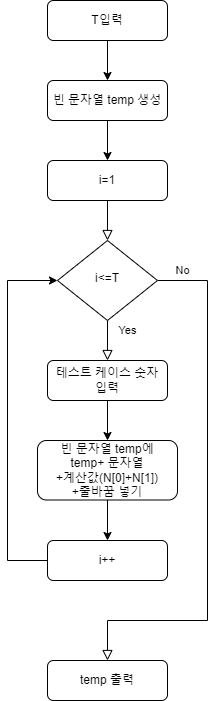

The diagram above was exported from draw.io. Its source (the exported page's mxGraphModel, read from the mxfile embedded in the PNG):
<mxGraphModel dx="458" dy="753" grid="1" gridSize="10" guides="1" tooltips="1" connect="1" arrows="1" fold="1" page="1" pageScale="1" pageWidth="827" pageHeight="1169" math="0" shadow="0">
  <root>
    <mxCell id="WIyWlLk6GJQsqaUBKTNV-0" />
    <mxCell id="WIyWlLk6GJQsqaUBKTNV-1" parent="WIyWlLk6GJQsqaUBKTNV-0" />
    <mxCell id="m9LqbqoxPNkeJguBGx1n-14" value="" style="rounded=0;html=1;jettySize=auto;orthogonalLoop=1;fontSize=11;endArrow=block;endFill=0;endSize=8;strokeWidth=1;shadow=0;labelBackgroundColor=none;edgeStyle=orthogonalEdgeStyle;" edge="1" parent="WIyWlLk6GJQsqaUBKTNV-1" source="m9LqbqoxPNkeJguBGx1n-15" target="m9LqbqoxPNkeJguBGx1n-18">
      <mxGeometry relative="1" as="geometry" />
    </mxCell>
    <mxCell id="m9LqbqoxPNkeJguBGx1n-15" value="i=1" style="rounded=1;whiteSpace=wrap;html=1;fontSize=12;glass=0;strokeWidth=1;shadow=0;" vertex="1" parent="WIyWlLk6GJQsqaUBKTNV-1">
      <mxGeometry x="140" y="280" width="120" height="40" as="geometry" />
    </mxCell>
    <mxCell id="m9LqbqoxPNkeJguBGx1n-16" value="Yes" style="rounded=0;html=1;jettySize=auto;orthogonalLoop=1;fontSize=11;endArrow=block;endFill=0;endSize=8;strokeWidth=1;shadow=0;labelBackgroundColor=none;edgeStyle=orthogonalEdgeStyle;entryX=0.5;entryY=0;entryDx=0;entryDy=0;" edge="1" parent="WIyWlLk6GJQsqaUBKTNV-1" source="m9LqbqoxPNkeJguBGx1n-18" target="m9LqbqoxPNkeJguBGx1n-21">
      <mxGeometry x="-0.5" y="20" relative="1" as="geometry">
        <mxPoint as="offset" />
        <mxPoint x="200" y="480" as="targetPoint" />
      </mxGeometry>
    </mxCell>
    <mxCell id="m9LqbqoxPNkeJguBGx1n-17" value="No" style="edgeStyle=orthogonalEdgeStyle;rounded=0;html=1;jettySize=auto;orthogonalLoop=1;fontSize=11;endArrow=block;endFill=0;endSize=8;strokeWidth=1;shadow=0;labelBackgroundColor=none;entryX=0.5;entryY=0;entryDx=0;entryDy=0;" edge="1" parent="WIyWlLk6GJQsqaUBKTNV-1" source="m9LqbqoxPNkeJguBGx1n-18" target="m9LqbqoxPNkeJguBGx1n-27">
      <mxGeometry x="-0.907" y="10" relative="1" as="geometry">
        <mxPoint as="offset" />
        <mxPoint x="200" y="760" as="targetPoint" />
        <Array as="points">
          <mxPoint x="300" y="400" />
          <mxPoint x="300" y="740" />
          <mxPoint x="200" y="740" />
        </Array>
      </mxGeometry>
    </mxCell>
    <mxCell id="m9LqbqoxPNkeJguBGx1n-18" value="i&amp;lt;=T" style="rhombus;whiteSpace=wrap;html=1;shadow=0;fontFamily=Helvetica;fontSize=12;align=center;strokeWidth=1;spacing=6;spacingTop=-4;" vertex="1" parent="WIyWlLk6GJQsqaUBKTNV-1">
      <mxGeometry x="150" y="360" width="100" height="80" as="geometry" />
    </mxCell>
    <mxCell id="m9LqbqoxPNkeJguBGx1n-19" style="edgeStyle=orthogonalEdgeStyle;rounded=0;orthogonalLoop=1;jettySize=auto;html=1;entryX=0;entryY=0.5;entryDx=0;entryDy=0;exitX=0;exitY=0.5;exitDx=0;exitDy=0;" edge="1" parent="WIyWlLk6GJQsqaUBKTNV-1" source="m9LqbqoxPNkeJguBGx1n-24" target="m9LqbqoxPNkeJguBGx1n-18">
      <mxGeometry relative="1" as="geometry">
        <mxPoint x="100" y="400" as="targetPoint" />
        <Array as="points">
          <mxPoint x="100" y="680" />
          <mxPoint x="100" y="400" />
        </Array>
        <mxPoint x="100" y="640" as="sourcePoint" />
      </mxGeometry>
    </mxCell>
    <mxCell id="m9LqbqoxPNkeJguBGx1n-20" style="edgeStyle=orthogonalEdgeStyle;rounded=0;orthogonalLoop=1;jettySize=auto;html=1;exitX=0.5;exitY=1;exitDx=0;exitDy=0;entryX=0.5;entryY=0;entryDx=0;entryDy=0;" edge="1" parent="WIyWlLk6GJQsqaUBKTNV-1" source="m9LqbqoxPNkeJguBGx1n-21" target="m9LqbqoxPNkeJguBGx1n-29">
      <mxGeometry relative="1" as="geometry" />
    </mxCell>
    <mxCell id="m9LqbqoxPNkeJguBGx1n-21" value="테스트 케이스 숫자&lt;br&gt;입력" style="rounded=1;whiteSpace=wrap;html=1;fontSize=12;glass=0;strokeWidth=1;shadow=0;" vertex="1" parent="WIyWlLk6GJQsqaUBKTNV-1">
      <mxGeometry x="140" y="480" width="120" height="40" as="geometry" />
    </mxCell>
    <mxCell id="m9LqbqoxPNkeJguBGx1n-22" style="edgeStyle=orthogonalEdgeStyle;rounded=0;orthogonalLoop=1;jettySize=auto;html=1;entryX=0.5;entryY=0;entryDx=0;entryDy=0;" edge="1" parent="WIyWlLk6GJQsqaUBKTNV-1" source="m9LqbqoxPNkeJguBGx1n-23" target="m9LqbqoxPNkeJguBGx1n-15">
      <mxGeometry relative="1" as="geometry" />
    </mxCell>
    <mxCell id="m9LqbqoxPNkeJguBGx1n-23" value="빈 문자열 temp 생성" style="rounded=1;whiteSpace=wrap;html=1;fontSize=12;glass=0;strokeWidth=1;shadow=0;" vertex="1" parent="WIyWlLk6GJQsqaUBKTNV-1">
      <mxGeometry x="140" y="200" width="120" height="40" as="geometry" />
    </mxCell>
    <mxCell id="m9LqbqoxPNkeJguBGx1n-24" value="i++" style="rounded=1;whiteSpace=wrap;html=1;fontSize=12;glass=0;strokeWidth=1;shadow=0;" vertex="1" parent="WIyWlLk6GJQsqaUBKTNV-1">
      <mxGeometry x="140" y="660" width="120" height="40" as="geometry" />
    </mxCell>
    <mxCell id="m9LqbqoxPNkeJguBGx1n-25" style="edgeStyle=orthogonalEdgeStyle;rounded=0;orthogonalLoop=1;jettySize=auto;html=1;entryX=0.5;entryY=0;entryDx=0;entryDy=0;" edge="1" parent="WIyWlLk6GJQsqaUBKTNV-1" source="m9LqbqoxPNkeJguBGx1n-26" target="m9LqbqoxPNkeJguBGx1n-23">
      <mxGeometry relative="1" as="geometry" />
    </mxCell>
    <mxCell id="m9LqbqoxPNkeJguBGx1n-26" value="T입력" style="rounded=1;whiteSpace=wrap;html=1;fontSize=12;glass=0;strokeWidth=1;shadow=0;" vertex="1" parent="WIyWlLk6GJQsqaUBKTNV-1">
      <mxGeometry x="140" y="120" width="120" height="40" as="geometry" />
    </mxCell>
    <mxCell id="m9LqbqoxPNkeJguBGx1n-27" value="temp 출력" style="rounded=1;whiteSpace=wrap;html=1;fontSize=12;glass=0;strokeWidth=1;shadow=0;" vertex="1" parent="WIyWlLk6GJQsqaUBKTNV-1">
      <mxGeometry x="140" y="780" width="120" height="40" as="geometry" />
    </mxCell>
    <mxCell id="m9LqbqoxPNkeJguBGx1n-28" style="edgeStyle=orthogonalEdgeStyle;rounded=0;orthogonalLoop=1;jettySize=auto;html=1;entryX=0.5;entryY=0;entryDx=0;entryDy=0;" edge="1" parent="WIyWlLk6GJQsqaUBKTNV-1" source="m9LqbqoxPNkeJguBGx1n-29" target="m9LqbqoxPNkeJguBGx1n-24">
      <mxGeometry relative="1" as="geometry" />
    </mxCell>
    <mxCell id="m9LqbqoxPNkeJguBGx1n-29" value="빈 문자열 temp에&lt;br&gt;temp+ 문자열&lt;br&gt;+계산값(N[0]+N[1])&lt;br&gt;+줄바꿈 넣기" style="rounded=1;whiteSpace=wrap;html=1;fontSize=12;glass=0;strokeWidth=1;shadow=0;" vertex="1" parent="WIyWlLk6GJQsqaUBKTNV-1">
      <mxGeometry x="130" y="560" width="140" height="59.5" as="geometry" />
    </mxCell>
  </root>
</mxGraphModel>